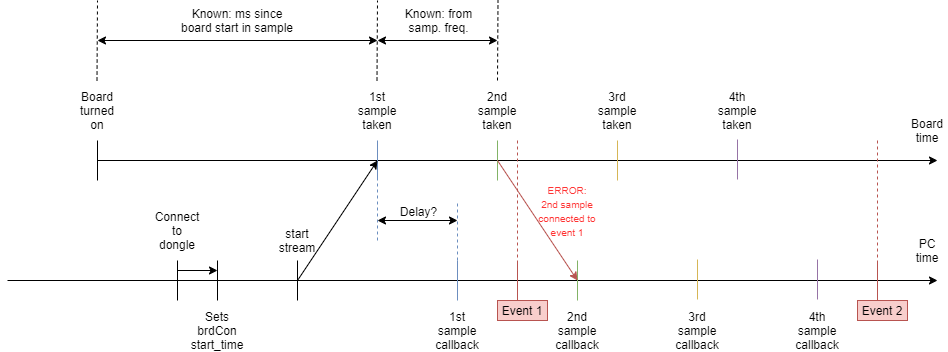

The diagram above was exported from draw.io. Its source (the exported page's mxGraphModel, read from the mxfile embedded in the PNG):
<mxGraphModel dx="1851" dy="485" grid="1" gridSize="10" guides="1" tooltips="1" connect="1" arrows="1" fold="1" page="1" pageScale="1" pageWidth="827" pageHeight="1169" math="0" shadow="0">
  <root>
    <mxCell id="0" />
    <mxCell id="1" parent="0" />
    <mxCell id="EOumipvNRYl0KwjEBKhR-1" value="" style="endArrow=classic;html=1;" edge="1" parent="1">
      <mxGeometry width="50" height="50" relative="1" as="geometry">
        <mxPoint x="80" y="280" as="sourcePoint" />
        <mxPoint x="920" y="280" as="targetPoint" />
      </mxGeometry>
    </mxCell>
    <mxCell id="EOumipvNRYl0KwjEBKhR-2" value="" style="endArrow=none;html=1;" edge="1" parent="1">
      <mxGeometry width="50" height="50" relative="1" as="geometry">
        <mxPoint x="80" y="300" as="sourcePoint" />
        <mxPoint x="80" y="260" as="targetPoint" />
      </mxGeometry>
    </mxCell>
    <mxCell id="EOumipvNRYl0KwjEBKhR-3" value="Board turned on" style="text;html=1;strokeColor=none;fillColor=none;align=center;verticalAlign=middle;whiteSpace=wrap;rounded=0;" vertex="1" parent="1">
      <mxGeometry x="60" y="220" width="40" height="20" as="geometry" />
    </mxCell>
    <mxCell id="EOumipvNRYl0KwjEBKhR-4" value="" style="endArrow=none;html=1;" edge="1" parent="1">
      <mxGeometry width="50" height="50" relative="1" as="geometry">
        <mxPoint x="160" y="420" as="sourcePoint" />
        <mxPoint x="160" y="380" as="targetPoint" />
      </mxGeometry>
    </mxCell>
    <mxCell id="EOumipvNRYl0KwjEBKhR-5" value="Connect to dongle" style="text;html=1;strokeColor=none;fillColor=none;align=center;verticalAlign=middle;whiteSpace=wrap;rounded=0;" vertex="1" parent="1">
      <mxGeometry x="140" y="340" width="40" height="20" as="geometry" />
    </mxCell>
    <mxCell id="EOumipvNRYl0KwjEBKhR-7" value="" style="endArrow=none;html=1;fillColor=#dae8fc;strokeColor=#6c8ebf;" edge="1" parent="1">
      <mxGeometry width="50" height="50" relative="1" as="geometry">
        <mxPoint x="360" y="300" as="sourcePoint" />
        <mxPoint x="360" y="260" as="targetPoint" />
      </mxGeometry>
    </mxCell>
    <mxCell id="EOumipvNRYl0KwjEBKhR-8" value="1st sample taken" style="text;html=1;strokeColor=none;fillColor=none;align=center;verticalAlign=middle;whiteSpace=wrap;rounded=0;" vertex="1" parent="1">
      <mxGeometry x="340" y="220" width="40" height="20" as="geometry" />
    </mxCell>
    <mxCell id="EOumipvNRYl0KwjEBKhR-13" value="" style="endArrow=classic;html=1;" edge="1" parent="1">
      <mxGeometry width="50" height="50" relative="1" as="geometry">
        <mxPoint x="-10" y="400" as="sourcePoint" />
        <mxPoint x="920" y="400" as="targetPoint" />
      </mxGeometry>
    </mxCell>
    <mxCell id="EOumipvNRYl0KwjEBKhR-14" value="Board time" style="text;html=1;strokeColor=none;fillColor=none;align=center;verticalAlign=middle;whiteSpace=wrap;rounded=0;" vertex="1" parent="1">
      <mxGeometry x="890" y="240" width="40" height="20" as="geometry" />
    </mxCell>
    <mxCell id="EOumipvNRYl0KwjEBKhR-15" value="PC time" style="text;html=1;strokeColor=none;fillColor=none;align=center;verticalAlign=middle;whiteSpace=wrap;rounded=0;" vertex="1" parent="1">
      <mxGeometry x="890" y="360" width="40" height="20" as="geometry" />
    </mxCell>
    <mxCell id="EOumipvNRYl0KwjEBKhR-33" value="" style="endArrow=none;html=1;" edge="1" parent="1">
      <mxGeometry width="50" height="50" relative="1" as="geometry">
        <mxPoint x="200" y="420" as="sourcePoint" />
        <mxPoint x="200" y="380" as="targetPoint" />
      </mxGeometry>
    </mxCell>
    <mxCell id="EOumipvNRYl0KwjEBKhR-35" value="Sets brdCon start_time" style="text;html=1;strokeColor=none;fillColor=none;align=center;verticalAlign=middle;whiteSpace=wrap;rounded=0;" vertex="1" parent="1">
      <mxGeometry x="180" y="440" width="40" height="20" as="geometry" />
    </mxCell>
    <mxCell id="EOumipvNRYl0KwjEBKhR-36" value="" style="endArrow=classic;html=1;" edge="1" parent="1">
      <mxGeometry width="50" height="50" relative="1" as="geometry">
        <mxPoint x="160" y="390" as="sourcePoint" />
        <mxPoint x="200" y="390" as="targetPoint" />
      </mxGeometry>
    </mxCell>
    <mxCell id="EOumipvNRYl0KwjEBKhR-37" value="" style="endArrow=none;html=1;" edge="1" parent="1">
      <mxGeometry width="50" height="50" relative="1" as="geometry">
        <mxPoint x="280" y="420" as="sourcePoint" />
        <mxPoint x="280" y="380" as="targetPoint" />
      </mxGeometry>
    </mxCell>
    <mxCell id="EOumipvNRYl0KwjEBKhR-38" value="start stream" style="text;html=1;strokeColor=none;fillColor=none;align=center;verticalAlign=middle;whiteSpace=wrap;rounded=0;" vertex="1" parent="1">
      <mxGeometry x="260" y="350" width="40" height="20" as="geometry" />
    </mxCell>
    <mxCell id="EOumipvNRYl0KwjEBKhR-40" value="" style="endArrow=classic;html=1;" edge="1" parent="1">
      <mxGeometry width="50" height="50" relative="1" as="geometry">
        <mxPoint x="280" y="400" as="sourcePoint" />
        <mxPoint x="360" y="280" as="targetPoint" />
      </mxGeometry>
    </mxCell>
    <mxCell id="EOumipvNRYl0KwjEBKhR-41" value="" style="endArrow=none;html=1;fillColor=#d5e8d4;strokeColor=#82b366;" edge="1" parent="1">
      <mxGeometry width="50" height="50" relative="1" as="geometry">
        <mxPoint x="480" y="300" as="sourcePoint" />
        <mxPoint x="480" y="260" as="targetPoint" />
      </mxGeometry>
    </mxCell>
    <mxCell id="EOumipvNRYl0KwjEBKhR-42" value="2nd sample taken" style="text;html=1;strokeColor=none;fillColor=none;align=center;verticalAlign=middle;whiteSpace=wrap;rounded=0;" vertex="1" parent="1">
      <mxGeometry x="460" y="220" width="40" height="20" as="geometry" />
    </mxCell>
    <mxCell id="EOumipvNRYl0KwjEBKhR-43" value="" style="endArrow=none;html=1;fillColor=#fff2cc;strokeColor=#d6b656;" edge="1" parent="1">
      <mxGeometry width="50" height="50" relative="1" as="geometry">
        <mxPoint x="600" y="300" as="sourcePoint" />
        <mxPoint x="600" y="260" as="targetPoint" />
      </mxGeometry>
    </mxCell>
    <mxCell id="EOumipvNRYl0KwjEBKhR-45" value="" style="endArrow=none;html=1;fillColor=#e1d5e7;strokeColor=#9673a6;" edge="1" parent="1">
      <mxGeometry width="50" height="50" relative="1" as="geometry">
        <mxPoint x="720" y="299" as="sourcePoint" />
        <mxPoint x="720" y="259" as="targetPoint" />
      </mxGeometry>
    </mxCell>
    <mxCell id="EOumipvNRYl0KwjEBKhR-48" value="3rd sample taken" style="text;html=1;strokeColor=none;fillColor=none;align=center;verticalAlign=middle;whiteSpace=wrap;rounded=0;" vertex="1" parent="1">
      <mxGeometry x="580" y="220" width="40" height="20" as="geometry" />
    </mxCell>
    <mxCell id="EOumipvNRYl0KwjEBKhR-49" value="4th sample taken" style="text;html=1;strokeColor=none;fillColor=none;align=center;verticalAlign=middle;whiteSpace=wrap;rounded=0;" vertex="1" parent="1">
      <mxGeometry x="700" y="220" width="40" height="20" as="geometry" />
    </mxCell>
    <mxCell id="EOumipvNRYl0KwjEBKhR-51" value="" style="endArrow=none;html=1;fillColor=#dae8fc;strokeColor=#6c8ebf;" edge="1" parent="1">
      <mxGeometry width="50" height="50" relative="1" as="geometry">
        <mxPoint x="440" y="420" as="sourcePoint" />
        <mxPoint x="440" y="380" as="targetPoint" />
      </mxGeometry>
    </mxCell>
    <mxCell id="EOumipvNRYl0KwjEBKhR-52" value="1st sample callback" style="text;html=1;strokeColor=none;fillColor=none;align=center;verticalAlign=middle;whiteSpace=wrap;rounded=0;" vertex="1" parent="1">
      <mxGeometry x="420" y="440" width="40" height="20" as="geometry" />
    </mxCell>
    <mxCell id="EOumipvNRYl0KwjEBKhR-53" value="" style="endArrow=none;html=1;fillColor=#d5e8d4;strokeColor=#82b366;" edge="1" parent="1">
      <mxGeometry width="50" height="50" relative="1" as="geometry">
        <mxPoint x="560" y="420" as="sourcePoint" />
        <mxPoint x="560" y="380" as="targetPoint" />
      </mxGeometry>
    </mxCell>
    <mxCell id="EOumipvNRYl0KwjEBKhR-54" value="" style="endArrow=none;html=1;fillColor=#fff2cc;strokeColor=#d6b656;" edge="1" parent="1">
      <mxGeometry width="50" height="50" relative="1" as="geometry">
        <mxPoint x="680" y="419" as="sourcePoint" />
        <mxPoint x="680" y="379" as="targetPoint" />
      </mxGeometry>
    </mxCell>
    <mxCell id="EOumipvNRYl0KwjEBKhR-55" value="2nd sample callback" style="text;html=1;strokeColor=none;fillColor=none;align=center;verticalAlign=middle;whiteSpace=wrap;rounded=0;" vertex="1" parent="1">
      <mxGeometry x="540" y="440" width="40" height="20" as="geometry" />
    </mxCell>
    <mxCell id="EOumipvNRYl0KwjEBKhR-56" value="3rd sample callback" style="text;html=1;strokeColor=none;fillColor=none;align=center;verticalAlign=middle;whiteSpace=wrap;rounded=0;" vertex="1" parent="1">
      <mxGeometry x="660" y="440" width="40" height="20" as="geometry" />
    </mxCell>
    <mxCell id="EOumipvNRYl0KwjEBKhR-62" value="" style="endArrow=none;html=1;fillColor=#e1d5e7;strokeColor=#9673a6;" edge="1" parent="1">
      <mxGeometry width="50" height="50" relative="1" as="geometry">
        <mxPoint x="800" y="419" as="sourcePoint" />
        <mxPoint x="800" y="379" as="targetPoint" />
      </mxGeometry>
    </mxCell>
    <mxCell id="EOumipvNRYl0KwjEBKhR-63" value="4th sample callback" style="text;html=1;strokeColor=none;fillColor=none;align=center;verticalAlign=middle;whiteSpace=wrap;rounded=0;" vertex="1" parent="1">
      <mxGeometry x="780" y="440" width="40" height="20" as="geometry" />
    </mxCell>
    <mxCell id="EOumipvNRYl0KwjEBKhR-65" value="" style="endArrow=none;dashed=1;html=1;fillColor=#dae8fc;strokeColor=#6c8ebf;" edge="1" parent="1">
      <mxGeometry width="50" height="50" relative="1" as="geometry">
        <mxPoint x="360" y="360" as="sourcePoint" />
        <mxPoint x="360" y="300" as="targetPoint" />
      </mxGeometry>
    </mxCell>
    <mxCell id="EOumipvNRYl0KwjEBKhR-66" value="" style="endArrow=none;dashed=1;html=1;fillColor=#dae8fc;strokeColor=#6c8ebf;" edge="1" parent="1">
      <mxGeometry width="50" height="50" relative="1" as="geometry">
        <mxPoint x="440" y="380" as="sourcePoint" />
        <mxPoint x="440" y="320" as="targetPoint" />
      </mxGeometry>
    </mxCell>
    <mxCell id="EOumipvNRYl0KwjEBKhR-67" value="" style="endArrow=classic;startArrow=classic;html=1;" edge="1" parent="1">
      <mxGeometry width="50" height="50" relative="1" as="geometry">
        <mxPoint x="360" y="340" as="sourcePoint" />
        <mxPoint x="440" y="340" as="targetPoint" />
      </mxGeometry>
    </mxCell>
    <mxCell id="EOumipvNRYl0KwjEBKhR-68" value="Delay?" style="text;html=1;align=center;verticalAlign=middle;resizable=0;points=[];labelBackgroundColor=#ffffff;" vertex="1" connectable="0" parent="EOumipvNRYl0KwjEBKhR-67">
      <mxGeometry x="0.465" y="3" relative="1" as="geometry">
        <mxPoint x="-19" y="-7" as="offset" />
      </mxGeometry>
    </mxCell>
    <mxCell id="EOumipvNRYl0KwjEBKhR-69" value="" style="endArrow=none;html=1;fillColor=#f8cecc;strokeColor=#b85450;" edge="1" parent="1">
      <mxGeometry width="50" height="50" relative="1" as="geometry">
        <mxPoint x="500" y="420" as="sourcePoint" />
        <mxPoint x="500" y="380" as="targetPoint" />
      </mxGeometry>
    </mxCell>
    <mxCell id="EOumipvNRYl0KwjEBKhR-72" value="Event 1" style="text;html=1;strokeColor=#b85450;fillColor=#f8cecc;align=center;verticalAlign=middle;whiteSpace=wrap;rounded=0;" vertex="1" parent="1">
      <mxGeometry x="480" y="420" width="50" height="20" as="geometry" />
    </mxCell>
    <mxCell id="EOumipvNRYl0KwjEBKhR-75" value="" style="endArrow=none;html=1;fillColor=#f8cecc;strokeColor=#b85450;" edge="1" parent="1">
      <mxGeometry width="50" height="50" relative="1" as="geometry">
        <mxPoint x="860" y="420" as="sourcePoint" />
        <mxPoint x="860" y="380" as="targetPoint" />
      </mxGeometry>
    </mxCell>
    <mxCell id="EOumipvNRYl0KwjEBKhR-76" value="Event 2" style="text;html=1;strokeColor=#b85450;fillColor=#f8cecc;align=center;verticalAlign=middle;whiteSpace=wrap;rounded=0;" vertex="1" parent="1">
      <mxGeometry x="840" y="420" width="50" height="20" as="geometry" />
    </mxCell>
    <mxCell id="EOumipvNRYl0KwjEBKhR-77" value="" style="endArrow=none;dashed=1;html=1;fillColor=#f8cecc;strokeColor=#b85450;" edge="1" parent="1">
      <mxGeometry width="50" height="50" relative="1" as="geometry">
        <mxPoint x="500" y="260" as="sourcePoint" />
        <mxPoint x="500" y="380" as="targetPoint" />
      </mxGeometry>
    </mxCell>
    <mxCell id="EOumipvNRYl0KwjEBKhR-78" value="" style="endArrow=none;dashed=1;html=1;fillColor=#f8cecc;strokeColor=#b85450;" edge="1" parent="1">
      <mxGeometry width="50" height="50" relative="1" as="geometry">
        <mxPoint x="860" y="260" as="sourcePoint" />
        <mxPoint x="860" y="380" as="targetPoint" />
      </mxGeometry>
    </mxCell>
    <mxCell id="EOumipvNRYl0KwjEBKhR-80" value="" style="endArrow=classic;html=1;fillColor=#f8cecc;strokeColor=#b85450;" edge="1" parent="1">
      <mxGeometry width="50" height="50" relative="1" as="geometry">
        <mxPoint x="480" y="280" as="sourcePoint" />
        <mxPoint x="560" y="400" as="targetPoint" />
      </mxGeometry>
    </mxCell>
    <mxCell id="EOumipvNRYl0KwjEBKhR-83" value="&lt;font color=&quot;#ff3333&quot; style=&quot;font-size: 10px&quot;&gt;ERROR: 2nd sample connected to event 1&lt;/font&gt;" style="text;html=1;strokeColor=none;fillColor=none;align=center;verticalAlign=middle;whiteSpace=wrap;rounded=0;" vertex="1" parent="1">
      <mxGeometry x="520" y="320" width="60" height="20" as="geometry" />
    </mxCell>
    <mxCell id="EOumipvNRYl0KwjEBKhR-84" value="" style="endArrow=none;dashed=1;html=1;" edge="1" parent="1">
      <mxGeometry width="50" height="50" relative="1" as="geometry">
        <mxPoint x="79.5" y="200" as="sourcePoint" />
        <mxPoint x="80" y="120" as="targetPoint" />
      </mxGeometry>
    </mxCell>
    <mxCell id="EOumipvNRYl0KwjEBKhR-85" value="" style="endArrow=none;dashed=1;html=1;" edge="1" parent="1">
      <mxGeometry width="50" height="50" relative="1" as="geometry">
        <mxPoint x="359.5" y="200" as="sourcePoint" />
        <mxPoint x="360" y="120" as="targetPoint" />
      </mxGeometry>
    </mxCell>
    <mxCell id="EOumipvNRYl0KwjEBKhR-86" value="" style="endArrow=classic;startArrow=classic;html=1;" edge="1" parent="1">
      <mxGeometry width="50" height="50" relative="1" as="geometry">
        <mxPoint x="80" y="160" as="sourcePoint" />
        <mxPoint x="360" y="160" as="targetPoint" />
      </mxGeometry>
    </mxCell>
    <mxCell id="EOumipvNRYl0KwjEBKhR-88" value="Known: ms since board start in sample" style="text;html=1;strokeColor=none;fillColor=none;align=center;verticalAlign=middle;whiteSpace=wrap;rounded=0;" vertex="1" parent="1">
      <mxGeometry x="160" y="130" width="120" height="20" as="geometry" />
    </mxCell>
    <mxCell id="EOumipvNRYl0KwjEBKhR-89" value="" style="endArrow=none;dashed=1;html=1;" edge="1" parent="1">
      <mxGeometry width="50" height="50" relative="1" as="geometry">
        <mxPoint x="480" y="200" as="sourcePoint" />
        <mxPoint x="480.5" y="120" as="targetPoint" />
      </mxGeometry>
    </mxCell>
    <mxCell id="EOumipvNRYl0KwjEBKhR-90" value="" style="endArrow=classic;startArrow=classic;html=1;" edge="1" parent="1">
      <mxGeometry width="50" height="50" relative="1" as="geometry">
        <mxPoint x="360" y="160" as="sourcePoint" />
        <mxPoint x="480" y="160" as="targetPoint" />
      </mxGeometry>
    </mxCell>
    <mxCell id="EOumipvNRYl0KwjEBKhR-91" value="Known: from samp. freq." style="text;html=1;strokeColor=none;fillColor=none;align=center;verticalAlign=middle;whiteSpace=wrap;rounded=0;" vertex="1" parent="1">
      <mxGeometry x="383" y="130" width="77" height="20" as="geometry" />
    </mxCell>
  </root>
</mxGraphModel>